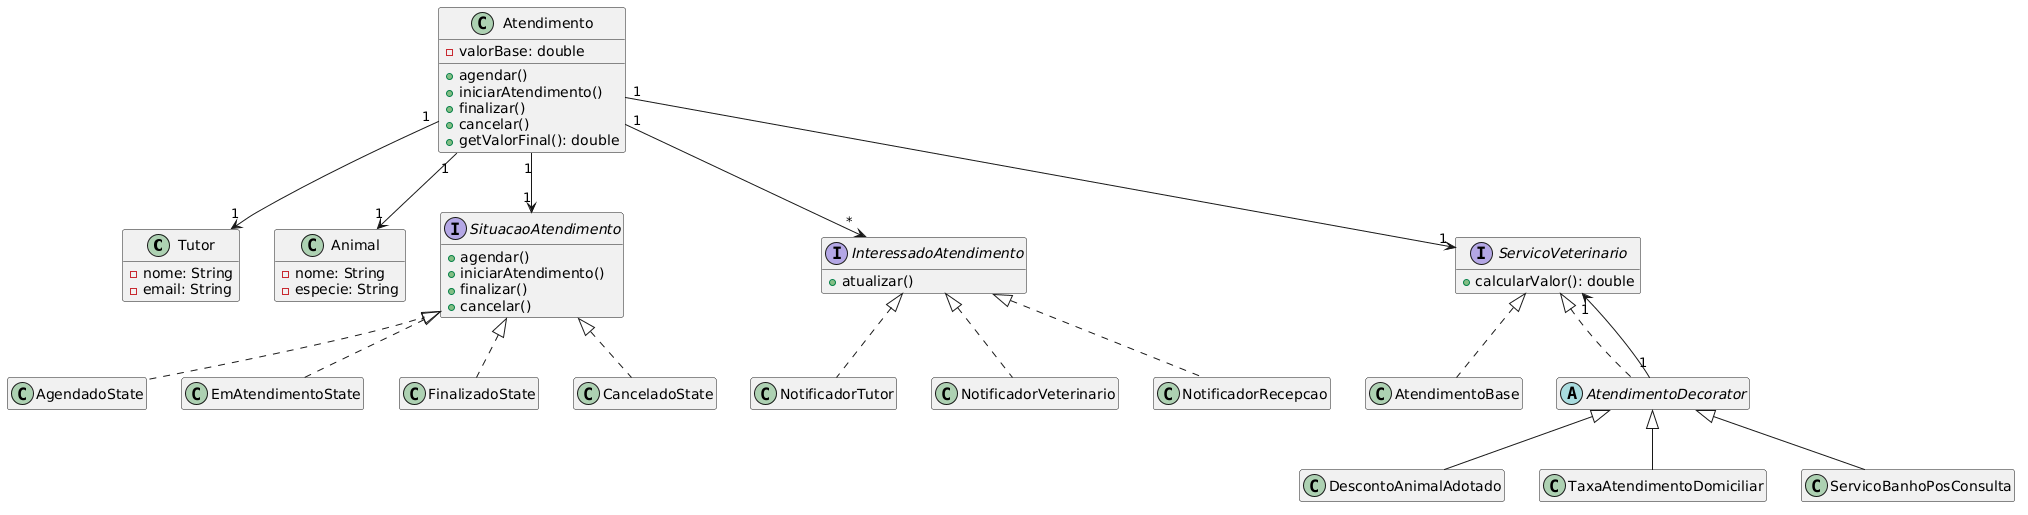

The diagram above was rendered by PlantUML. Its source (embedded in the PNG):
@startuml
hide empty members

class Tutor {
    - nome: String
    - email: String
}

class Animal {
    - nome: String
    - especie: String
}

class Atendimento {
    - valorBase: double
    + agendar()
    + iniciarAtendimento()
    + finalizar()
    + cancelar()
    + getValorFinal(): double
}

interface SituacaoAtendimento {
    + agendar()
    + iniciarAtendimento()
    + finalizar()
    + cancelar()
}

class AgendadoState implements SituacaoAtendimento
class EmAtendimentoState implements SituacaoAtendimento
class FinalizadoState implements SituacaoAtendimento
class CanceladoState implements SituacaoAtendimento

interface InteressadoAtendimento {
    + atualizar()
}

class NotificadorTutor implements InteressadoAtendimento
class NotificadorVeterinario implements InteressadoAtendimento
class NotificadorRecepcao implements InteressadoAtendimento

interface ServicoVeterinario {
    + calcularValor(): double
}

class AtendimentoBase implements ServicoVeterinario
abstract class AtendimentoDecorator implements ServicoVeterinario

class DescontoAnimalAdotado extends AtendimentoDecorator
class TaxaAtendimentoDomiciliar extends AtendimentoDecorator
class ServicoBanhoPosConsulta extends AtendimentoDecorator

Atendimento "1" --> "1" Tutor
Atendimento "1" --> "1" Animal
Atendimento "1" --> "1" SituacaoAtendimento
Atendimento "1" --> "*" InteressadoAtendimento
Atendimento "1" --> "1" ServicoVeterinario
AtendimentoDecorator "1" --> "1" ServicoVeterinario
@enduml